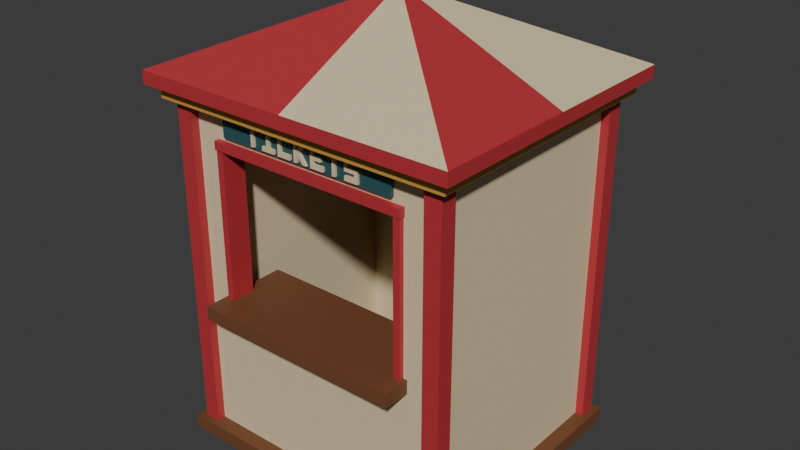# Source: source.blend  (saved by Blender 4.3.34; exported with 4.5.12 LTS)
import bpy
from mathutils import Matrix  # noqa: F401  (used for matrix-valued properties, if any)

bpy.ops.wm.read_factory_settings(use_empty=True)
scene = bpy.context.scene
scene.name = 'Scene'

# ---- collections
col_collection = bpy.data.collections.new('Collection'); scene.collection.children.link(col_collection)

# ---- materials (node trees are filled in below, after node groups)
mat_wall_warmivory = bpy.data.materials.new('Wall_WarmIvory')
mat_wall_warmivory.diffuse_color = (0.73, 0.6, 0.38, 1.0)
mat_trim_carnivalcrimson = bpy.data.materials.new('Trim_CarnivalCrimson')
mat_trim_carnivalcrimson.diffuse_color = (0.48, 0.035, 0.045, 1.0)
mat_timber_darkwalnut = bpy.data.materials.new('Timber_DarkWalnut')
mat_timber_darkwalnut.diffuse_color = (0.17, 0.065, 0.026, 1.0)
mat_accent_warmgold = bpy.data.materials.new('Accent_WarmGold')
mat_accent_warmgold.diffuse_color = (0.71, 0.37, 0.065, 1.0)
mat_sign_deepteal = bpy.data.materials.new('Sign_DeepTeal')
mat_sign_deepteal.diffuse_color = (0.025, 0.095, 0.105, 1.0)

# ---- material node trees
mat_wall_warmivory.use_nodes = True; mat_wall_warmivory.node_tree.nodes.clear()
_N = mat_wall_warmivory.node_tree.nodes; _L = mat_wall_warmivory.node_tree.links
n0 = _N.new('ShaderNodeBsdfPrincipled'); n0.name = 'Principled BSDF'; n0.location = (10, 300)
n0.inputs[0].default_value = (0.73, 0.6, 0.38, 1.0)
n0.inputs[2].default_value = 0.73
n1 = _N.new('ShaderNodeOutputMaterial'); n1.name = 'Material Output'; n1.location = (300, 300)
_L.new(n0.outputs[0], n1.inputs[0])
n1.is_active_output = True
mat_trim_carnivalcrimson.use_nodes = True; mat_trim_carnivalcrimson.node_tree.nodes.clear()
_N = mat_trim_carnivalcrimson.node_tree.nodes; _L = mat_trim_carnivalcrimson.node_tree.links
n0 = _N.new('ShaderNodeBsdfPrincipled'); n0.name = 'Principled BSDF'; n0.location = (10, 300)
n0.inputs[0].default_value = (0.48, 0.035, 0.045, 1.0)
n0.inputs[2].default_value = 0.55
n1 = _N.new('ShaderNodeOutputMaterial'); n1.name = 'Material Output'; n1.location = (300, 300)
_L.new(n0.outputs[0], n1.inputs[0])
n1.is_active_output = True
mat_timber_darkwalnut.use_nodes = True; mat_timber_darkwalnut.node_tree.nodes.clear()
_N = mat_timber_darkwalnut.node_tree.nodes; _L = mat_timber_darkwalnut.node_tree.links
n0 = _N.new('ShaderNodeBsdfPrincipled'); n0.name = 'Principled BSDF'; n0.location = (10, 300)
n0.inputs[0].default_value = (0.17, 0.065, 0.026, 1.0)
n0.inputs[2].default_value = 0.62
n1 = _N.new('ShaderNodeOutputMaterial'); n1.name = 'Material Output'; n1.location = (300, 300)
_L.new(n0.outputs[0], n1.inputs[0])
n1.is_active_output = True
mat_accent_warmgold.use_nodes = True; mat_accent_warmgold.node_tree.nodes.clear()
_N = mat_accent_warmgold.node_tree.nodes; _L = mat_accent_warmgold.node_tree.links
n0 = _N.new('ShaderNodeBsdfPrincipled'); n0.name = 'Principled BSDF'; n0.location = (10, 300)
n0.inputs[0].default_value = (0.71, 0.37, 0.065, 1.0)
n0.inputs[1].default_value = 0.15
n0.inputs[2].default_value = 0.49
n1 = _N.new('ShaderNodeOutputMaterial'); n1.name = 'Material Output'; n1.location = (300, 300)
_L.new(n0.outputs[0], n1.inputs[0])
n1.is_active_output = True
mat_sign_deepteal.use_nodes = True; mat_sign_deepteal.node_tree.nodes.clear()
_N = mat_sign_deepteal.node_tree.nodes; _L = mat_sign_deepteal.node_tree.links
n0 = _N.new('ShaderNodeBsdfPrincipled'); n0.name = 'Principled BSDF'; n0.location = (10, 300)
n0.inputs[0].default_value = (0.025, 0.095, 0.105, 1.0)
n0.inputs[2].default_value = 0.59
n1 = _N.new('ShaderNodeOutputMaterial'); n1.name = 'Material Output'; n1.location = (300, 300)
_L.new(n0.outputs[0], n1.inputs[0])
n1.is_active_output = True

# ---- world
world_world = bpy.data.worlds.new('World'); scene.world = world_world
world_world.use_nodes = True; world_world.node_tree.nodes.clear()
_N = world_world.node_tree.nodes; _L = world_world.node_tree.links
n0 = _N.new('ShaderNodeOutputWorld'); n0.name = 'World Output'; n0.location = (300, 300)
n1 = _N.new('ShaderNodeBackground'); n1.name = 'Background'; n1.location = (10, 300)
n1.inputs[0].default_value = (0.05088, 0.05088, 0.05088, 1.0)
_L.new(n1.outputs[0], n0.inputs[0])
n0.is_active_output = True
world_world.color = (0.05088, 0.05088, 0.05088)
world_world.sun_shadow_jitter_overblur = 0.0

# ---- meshes
me_base_groundplinth = bpy.data.meshes.new('Base_GroundPlinth')
me_base_groundplinth.from_pydata([(-1.0, -0.88, 0.0), (1.0, -0.88, 0.0), (-1.0, 0.88, 0.0), (1.0, 0.88, 0.0), (-1.0, -0.88, 0.1), (1.0, -0.88, 0.1), (-1.0, 0.88, 0.1), (1.0, 0.88, 0.1)], [], [(0, 2, 3, 1), (4, 5, 7, 6), (0, 1, 5, 4), (2, 6, 7, 3), (0, 4, 6, 2), (1, 3, 7, 5)])
me_base_groundplinth.polygons.foreach_set('material_index', [2, 2, 2, 2, 2, 2])
me_base_groundplinth.materials.append(mat_wall_warmivory)
me_base_groundplinth.materials.append(mat_trim_carnivalcrimson)
me_base_groundplinth.materials.append(mat_timber_darkwalnut)
me_base_groundplinth.materials.append(mat_accent_warmgold)
me_base_groundplinth.materials.append(mat_sign_deepteal)
me_base_groundplinth.update()
me_body_thickopenwallshell = bpy.data.meshes.new('Body_ThickOpenWallShell')
me_body_thickopenwallshell.from_pydata([(-0.9, -0.78, 0.075), (-0.9, -0.78, 1.02), (-0.9, -0.66, 1.02), (-0.9, -0.66, 0.075), (-0.78, -0.78, 0.075), (-0.78, -0.78, 1.02), (-0.78, -0.66, 0.075), (-0.9, -0.78, 2.08), (-0.9, -0.66, 2.08), (-0.78, -0.78, 2.08), (-0.9, -0.78, 2.13), (-0.9, -0.66, 2.13), (-0.78, -0.78, 2.13), (-0.9, -0.78, 2.34), (-0.9, -0.66, 2.34), (-0.78, -0.78, 2.34), (-0.78, -0.66, 2.34), (-0.9, 0.66, 1.02), (-0.9, 0.66, 0.075), (-0.78, 0.66, 0.075), (-0.78, 0.66, 1.02), (-0.78, -0.66, 1.02), (-0.9, 0.66, 2.08), (-0.78, 0.66, 2.08), (-0.78, -0.66, 2.08), (-0.9, 0.66, 2.13), (-0.78, 0.66, 2.13), (-0.78, -0.66, 2.13), (-0.9, 0.66, 2.34), (-0.78, 0.66, 2.34), (-0.9, 0.78, 1.02), (-0.9, 0.78, 0.075), (-0.78, 0.78, 1.02), (-0.78, 0.78, 0.075), (-0.9, 0.78, 2.08), (-0.78, 0.78, 2.08), (-0.9, 0.78, 2.13), (-0.78, 0.78, 2.13), (-0.9, 0.78, 2.34), (-0.78, 0.78, 2.34), (-0.64, -0.78, 0.075), (-0.64, -0.78, 1.02), (-0.64, -0.66, 1.02), (-0.64, -0.66, 0.075), (-0.64, -0.66, 2.08), (-0.64, -0.78, 2.08), (-0.64, -0.78, 2.13), (-0.64, -0.66, 2.13), (-0.64, -0.78, 2.34), (-0.64, -0.66, 2.34), (-0.64, 0.66, 0.075), (-0.64, 0.66, 1.02), (-0.64, 0.78, 1.02), (-0.64, 0.78, 0.075), (-0.64, 0.66, 2.08), (-0.64, 0.78, 2.08), (-0.64, 0.66, 2.13), (-0.64, 0.78, 2.13), (-0.64, 0.66, 2.34), (-0.64, 0.78, 2.34), (-0.43, -0.78, 0.075), (-0.43, -0.78, 1.02), (-0.43, -0.66, 1.02), (-0.43, -0.66, 0.075), (-0.43, -0.78, 2.08), (-0.43, -0.78, 2.13), (-0.43, -0.66, 2.13), (-0.43, -0.66, 2.08), (-0.43, -0.78, 2.34), (-0.43, -0.66, 2.34), (-0.43, 0.66, 0.075), (-0.43, 0.78, 0.075), (-0.43, 0.78, 1.02), (-0.43, 0.66, 1.02), (-0.43, 0.78, 2.08), (-0.43, 0.66, 2.08), (-0.43, 0.78, 2.13), (-0.43, 0.66, 2.13), (-0.43, 0.66, 2.34), (-0.43, 0.78, 2.34), (0.43, -0.78, 0.075), (0.43, -0.78, 1.02), (0.43, -0.66, 1.02), (0.43, -0.66, 0.075), (0.43, -0.78, 2.08), (0.43, -0.78, 2.13), (0.43, -0.66, 2.13), (0.43, -0.66, 2.08), (0.43, -0.78, 2.34), (0.43, -0.66, 2.34), (0.43, 0.66, 2.13), (0.43, 0.66, 2.34), (0.43, 0.78, 2.34), (0.43, 0.78, 2.13), (0.64, -0.78, 0.075), (0.64, -0.78, 1.02), (0.64, -0.66, 1.02), (0.64, -0.66, 0.075), (0.64, -0.78, 2.08), (0.64, -0.78, 2.13), (0.64, -0.66, 2.13), (0.64, -0.66, 2.08), (0.64, -0.78, 2.34), (0.64, -0.66, 2.34), (0.43, 0.66, 0.075), (0.43, 0.66, 1.02), (0.43, 0.78, 1.02), (0.43, 0.78, 0.075), (0.64, 0.66, 0.075), (0.64, 0.66, 1.02), (0.64, 0.78, 1.02), (0.64, 0.78, 0.075), (0.43, 0.66, 2.08), (0.43, 0.78, 2.08), (0.64, 0.66, 2.08), (0.64, 0.78, 2.08), (0.64, 0.66, 2.13), (0.64, 0.78, 2.13), (0.64, 0.66, 2.34), (0.64, 0.78, 2.34), (0.78, -0.78, 0.075), (0.78, -0.78, 1.02), (0.78, -0.66, 1.02), (0.78, -0.66, 0.075), (0.78, -0.78, 2.08), (0.78, -0.66, 2.08), (0.78, -0.78, 2.13), (0.78, -0.66, 2.13), (0.78, -0.78, 2.34), (0.78, -0.66, 2.34), (0.78, 0.66, 0.075), (0.78, 0.66, 1.02), (0.78, 0.78, 1.02), (0.78, 0.78, 0.075), (0.78, 0.66, 2.08), (0.78, 0.78, 2.08), (0.78, 0.66, 2.13), (0.78, 0.78, 2.13), (0.78, 0.66, 2.34), (0.78, 0.78, 2.34), (0.9, -0.78, 0.075), (0.9, -0.66, 0.075), (0.9, -0.66, 1.02), (0.9, -0.78, 1.02), (0.9, -0.66, 2.08), (0.9, -0.78, 2.08), (0.9, -0.66, 2.13), (0.9, -0.78, 2.13), (0.9, -0.66, 2.34), (0.9, -0.78, 2.34), (0.9, 0.66, 0.075), (0.9, 0.66, 1.02), (0.9, 0.66, 2.08), (0.9, 0.66, 2.13), (0.9, 0.66, 2.34), (0.9, 0.78, 0.075), (0.9, 0.78, 1.02), (0.9, 0.78, 2.08), (0.9, 0.78, 2.13), (0.9, 0.78, 2.34)], [], [(0, 1, 2, 3), (0, 4, 5, 1), (0, 3, 6, 4), (1, 7, 8, 2), (1, 5, 9, 7), (7, 10, 11, 8), (7, 9, 12, 10), (10, 13, 14, 11), (10, 12, 15, 13), (13, 15, 16, 14), (3, 2, 17, 18), (6, 19, 20, 21), (3, 18, 19, 6), (2, 8, 22, 17), (21, 20, 23, 24), (8, 11, 25, 22), (24, 23, 26, 27), (11, 14, 28, 25), (27, 26, 29, 16), (14, 16, 29, 28), (18, 17, 30, 31), (31, 30, 32, 33), (18, 31, 33, 19), (17, 22, 34, 30), (30, 34, 35, 32), (22, 25, 36, 34), (34, 36, 37, 35), (25, 28, 38, 36), (36, 38, 39, 37), (28, 29, 39, 38), (4, 40, 41, 5), (6, 21, 42, 43), (4, 6, 43, 40), (41, 42, 44, 45), (5, 41, 45, 9), (21, 24, 44, 42), (9, 45, 46, 12), (24, 27, 47, 44), (12, 46, 48, 15), (27, 16, 49, 47), (15, 48, 49, 16), (19, 50, 51, 20), (33, 32, 52, 53), (19, 33, 53, 50), (20, 51, 54, 23), (32, 35, 55, 52), (23, 54, 56, 26), (35, 37, 57, 55), (26, 56, 58, 29), (37, 39, 59, 57), (29, 58, 59, 39), (40, 60, 61, 41), (43, 42, 62, 63), (40, 43, 63, 60), (41, 61, 62, 42), (45, 64, 65, 46), (44, 47, 66, 67), (45, 44, 67, 64), (46, 65, 68, 48), (47, 49, 69, 66), (48, 68, 69, 49), (70, 71, 72, 73), (50, 70, 73, 51), (53, 52, 72, 71), (50, 53, 71, 70), (73, 72, 74, 75), (51, 73, 75, 54), (52, 55, 74, 72), (75, 74, 76, 77), (54, 75, 77, 56), (55, 57, 76, 74), (56, 77, 78, 58), (57, 59, 79, 76), (58, 78, 79, 59), (60, 80, 81, 61), (63, 62, 82, 83), (60, 63, 83, 80), (61, 81, 82, 62), (64, 84, 85, 65), (67, 66, 86, 87), (64, 67, 87, 84), (65, 85, 88, 68), (66, 69, 89, 86), (68, 88, 89, 69), (77, 90, 91, 78), (76, 79, 92, 93), (77, 76, 93, 90), (78, 91, 92, 79), (80, 94, 95, 81), (83, 82, 96, 97), (80, 83, 97, 94), (81, 95, 96, 82), (84, 98, 99, 85), (87, 86, 100, 101), (84, 87, 101, 98), (85, 99, 102, 88), (86, 89, 103, 100), (88, 102, 103, 89), (104, 105, 106, 107), (104, 108, 109, 105), (107, 106, 110, 111), (104, 107, 111, 108), (105, 112, 113, 106), (105, 109, 114, 112), (106, 113, 115, 110), (112, 90, 93, 113), (112, 114, 116, 90), (113, 93, 117, 115), (90, 116, 118, 91), (93, 92, 119, 117), (91, 118, 119, 92), (94, 120, 121, 95), (97, 96, 122, 123), (94, 97, 123, 120), (95, 98, 101, 96), (95, 121, 124, 98), (96, 101, 125, 122), (98, 124, 126, 99), (101, 100, 127, 125), (99, 126, 128, 102), (100, 103, 129, 127), (102, 128, 129, 103), (108, 130, 131, 109), (111, 110, 132, 133), (108, 111, 133, 130), (109, 131, 134, 114), (110, 115, 135, 132), (114, 134, 136, 116), (115, 117, 137, 135), (116, 136, 138, 118), (117, 119, 139, 137), (118, 138, 139, 119), (140, 141, 142, 143), (120, 140, 143, 121), (120, 123, 141, 140), (143, 142, 144, 145), (121, 143, 145, 124), (145, 144, 146, 147), (124, 145, 147, 126), (147, 146, 148, 149), (126, 147, 149, 128), (128, 149, 148, 129), (123, 122, 131, 130), (141, 150, 151, 142), (123, 130, 150, 141), (122, 125, 134, 131), (142, 151, 152, 144), (125, 127, 136, 134), (144, 152, 153, 146), (127, 129, 138, 136), (146, 153, 154, 148), (129, 148, 154, 138), (150, 155, 156, 151), (133, 132, 156, 155), (130, 133, 155, 150), (151, 156, 157, 152), (132, 135, 157, 156), (152, 157, 158, 153), (135, 137, 158, 157), (153, 158, 159, 154), (137, 139, 159, 158), (138, 154, 159, 139)])
me_body_thickopenwallshell.materials.append(mat_wall_warmivory)
me_body_thickopenwallshell.materials.append(mat_trim_carnivalcrimson)
me_body_thickopenwallshell.materials.append(mat_timber_darkwalnut)
me_body_thickopenwallshell.materials.append(mat_accent_warmgold)
me_body_thickopenwallshell.materials.append(mat_sign_deepteal)
me_body_thickopenwallshell.update()
me_post_leftfront = bpy.data.meshes.new('Post_LeftFront')
me_post_leftfront.from_pydata([(-0.955, -0.835, 0.082), (-0.845, -0.835, 0.082), (-0.955, -0.725, 0.082), (-0.845, -0.725, 0.082), (-0.955, -0.835, 2.37), (-0.845, -0.835, 2.37), (-0.955, -0.725, 2.37), (-0.845, -0.725, 2.37)], [], [(0, 2, 3, 1), (4, 5, 7, 6), (0, 1, 5, 4), (2, 6, 7, 3), (0, 4, 6, 2), (1, 3, 7, 5)])
me_post_leftfront.polygons.foreach_set('material_index', [1, 1, 1, 1, 1, 1])
me_post_leftfront.materials.append(mat_wall_warmivory)
me_post_leftfront.materials.append(mat_trim_carnivalcrimson)
me_post_leftfront.materials.append(mat_timber_darkwalnut)
me_post_leftfront.materials.append(mat_accent_warmgold)
me_post_leftfront.materials.append(mat_sign_deepteal)
me_post_leftfront.update()
me_post_leftback = bpy.data.meshes.new('Post_LeftBack')
me_post_leftback.from_pydata([(-0.955, 0.725, 0.082), (-0.845, 0.725, 0.082), (-0.955, 0.835, 0.082), (-0.845, 0.835, 0.082), (-0.955, 0.725, 2.37), (-0.845, 0.725, 2.37), (-0.955, 0.835, 2.37), (-0.845, 0.835, 2.37)], [], [(0, 2, 3, 1), (4, 5, 7, 6), (0, 1, 5, 4), (2, 6, 7, 3), (0, 4, 6, 2), (1, 3, 7, 5)])
me_post_leftback.polygons.foreach_set('material_index', [1, 1, 1, 1, 1, 1])
me_post_leftback.materials.append(mat_wall_warmivory)
me_post_leftback.materials.append(mat_trim_carnivalcrimson)
me_post_leftback.materials.append(mat_timber_darkwalnut)
me_post_leftback.materials.append(mat_accent_warmgold)
me_post_leftback.materials.append(mat_sign_deepteal)
me_post_leftback.update()
me_post_rightfront = bpy.data.meshes.new('Post_RightFront')
me_post_rightfront.from_pydata([(0.845, -0.835, 0.082), (0.955, -0.835, 0.082), (0.845, -0.725, 0.082), (0.955, -0.725, 0.082), (0.845, -0.835, 2.37), (0.955, -0.835, 2.37), (0.845, -0.725, 2.37), (0.955, -0.725, 2.37)], [], [(0, 2, 3, 1), (4, 5, 7, 6), (0, 1, 5, 4), (2, 6, 7, 3), (0, 4, 6, 2), (1, 3, 7, 5)])
me_post_rightfront.polygons.foreach_set('material_index', [1, 1, 1, 1, 1, 1])
me_post_rightfront.materials.append(mat_wall_warmivory)
me_post_rightfront.materials.append(mat_trim_carnivalcrimson)
me_post_rightfront.materials.append(mat_timber_darkwalnut)
me_post_rightfront.materials.append(mat_accent_warmgold)
me_post_rightfront.materials.append(mat_sign_deepteal)
me_post_rightfront.update()
me_post_rightback = bpy.data.meshes.new('Post_RightBack')
me_post_rightback.from_pydata([(0.845, 0.725, 0.082), (0.955, 0.725, 0.082), (0.845, 0.835, 0.082), (0.955, 0.835, 0.082), (0.845, 0.725, 2.37), (0.955, 0.725, 2.37), (0.845, 0.835, 2.37), (0.955, 0.835, 2.37)], [], [(0, 2, 3, 1), (4, 5, 7, 6), (0, 1, 5, 4), (2, 6, 7, 3), (0, 4, 6, 2), (1, 3, 7, 5)])
me_post_rightback.polygons.foreach_set('material_index', [1, 1, 1, 1, 1, 1])
me_post_rightback.materials.append(mat_wall_warmivory)
me_post_rightback.materials.append(mat_trim_carnivalcrimson)
me_post_rightback.materials.append(mat_timber_darkwalnut)
me_post_rightback.materials.append(mat_accent_warmgold)
me_post_rightback.materials.append(mat_sign_deepteal)
me_post_rightback.update()
me_counter_insideandhandover = bpy.data.meshes.new('Counter_InsideAndHandover')
me_counter_insideandhandover.from_pydata([(-0.7, -0.96, 0.99), (0.7, -0.96, 0.99), (-0.7, -0.37, 0.99), (0.7, -0.37, 0.99), (-0.7, -0.96, 1.08), (0.7, -0.96, 1.08), (-0.7, -0.37, 1.08), (0.7, -0.37, 1.08)], [], [(0, 2, 3, 1), (4, 5, 7, 6), (0, 1, 5, 4), (2, 6, 7, 3), (0, 4, 6, 2), (1, 3, 7, 5)])
me_counter_insideandhandover.polygons.foreach_set('material_index', [2, 2, 2, 2, 2, 2])
me_counter_insideandhandover.materials.append(mat_wall_warmivory)
me_counter_insideandhandover.materials.append(mat_trim_carnivalcrimson)
me_counter_insideandhandover.materials.append(mat_timber_darkwalnut)
me_counter_insideandhandover.materials.append(mat_accent_warmgold)
me_counter_insideandhandover.materials.append(mat_sign_deepteal)
me_counter_insideandhandover.update()
me_counterbracket_left = bpy.data.meshes.new('CounterBracket_Left')
me_counterbracket_left.from_pydata([(-0.525, -0.705, 0.8), (-0.525, -0.705, 1.015), (-0.525, -0.395, 1.015), (-0.455, -0.705, 0.8), (-0.455, -0.705, 1.015), (-0.455, -0.395, 1.015)], [], [(2, 0, 1), (3, 5, 4), (0, 3, 4, 1), (1, 4, 5, 2), (2, 5, 3, 0)])
me_counterbracket_left.polygons.foreach_set('material_index', [3, 3, 3, 3, 3])
me_counterbracket_left.materials.append(mat_wall_warmivory)
me_counterbracket_left.materials.append(mat_trim_carnivalcrimson)
me_counterbracket_left.materials.append(mat_timber_darkwalnut)
me_counterbracket_left.materials.append(mat_accent_warmgold)
me_counterbracket_left.materials.append(mat_sign_deepteal)
me_counterbracket_left.update()
me_counterbracket_right = bpy.data.meshes.new('CounterBracket_Right')
me_counterbracket_right.from_pydata([(0.455, -0.705, 0.8), (0.455, -0.705, 1.015), (0.455, -0.395, 1.015), (0.525, -0.705, 0.8), (0.525, -0.705, 1.015), (0.525, -0.395, 1.015)], [], [(2, 0, 1), (3, 5, 4), (0, 3, 4, 1), (1, 4, 5, 2), (2, 5, 3, 0)])
me_counterbracket_right.polygons.foreach_set('material_index', [3, 3, 3, 3, 3])
me_counterbracket_right.materials.append(mat_wall_warmivory)
me_counterbracket_right.materials.append(mat_trim_carnivalcrimson)
me_counterbracket_right.materials.append(mat_timber_darkwalnut)
me_counterbracket_right.materials.append(mat_accent_warmgold)
me_counterbracket_right.materials.append(mat_sign_deepteal)
me_counterbracket_right.update()
me_windowframe_left = bpy.data.meshes.new('WindowFrame_Left')
me_windowframe_left.from_pydata([(-0.674, -0.811, 1.045), (-0.628, -0.811, 1.045), (-0.674, -0.65, 1.045), (-0.628, -0.65, 1.045), (-0.674, -0.811, 2.105), (-0.628, -0.811, 2.105), (-0.674, -0.65, 2.105), (-0.628, -0.65, 2.105)], [], [(0, 2, 3, 1), (4, 5, 7, 6), (0, 1, 5, 4), (2, 6, 7, 3), (0, 4, 6, 2), (1, 3, 7, 5)])
me_windowframe_left.polygons.foreach_set('material_index', [1, 1, 1, 1, 1, 1])
me_windowframe_left.materials.append(mat_wall_warmivory)
me_windowframe_left.materials.append(mat_trim_carnivalcrimson)
me_windowframe_left.materials.append(mat_timber_darkwalnut)
me_windowframe_left.materials.append(mat_accent_warmgold)
me_windowframe_left.materials.append(mat_sign_deepteal)
me_windowframe_left.update()
me_windowframe_right = bpy.data.meshes.new('WindowFrame_Right')
me_windowframe_right.from_pydata([(0.628, -0.811, 1.045), (0.674, -0.811, 1.045), (0.628, -0.65, 1.045), (0.674, -0.65, 1.045), (0.628, -0.811, 2.105), (0.674, -0.811, 2.105), (0.628, -0.65, 2.105), (0.674, -0.65, 2.105)], [], [(0, 2, 3, 1), (4, 5, 7, 6), (0, 1, 5, 4), (2, 6, 7, 3), (0, 4, 6, 2), (1, 3, 7, 5)])
me_windowframe_right.polygons.foreach_set('material_index', [1, 1, 1, 1, 1, 1])
me_windowframe_right.materials.append(mat_wall_warmivory)
me_windowframe_right.materials.append(mat_trim_carnivalcrimson)
me_windowframe_right.materials.append(mat_timber_darkwalnut)
me_windowframe_right.materials.append(mat_accent_warmgold)
me_windowframe_right.materials.append(mat_sign_deepteal)
me_windowframe_right.update()
me_windowframe_header = bpy.data.meshes.new('WindowFrame_Header')
me_windowframe_header.from_pydata([(-0.681, -0.818, 2.056), (0.681, -0.818, 2.056), (-0.681, -0.645, 2.056), (0.681, -0.645, 2.056), (-0.681, -0.818, 2.112), (0.681, -0.818, 2.112), (-0.681, -0.645, 2.112), (0.681, -0.645, 2.112)], [], [(0, 2, 3, 1), (4, 5, 7, 6), (0, 1, 5, 4), (2, 6, 7, 3), (0, 4, 6, 2), (1, 3, 7, 5)])
me_windowframe_header.polygons.foreach_set('material_index', [1, 1, 1, 1, 1, 1])
me_windowframe_header.materials.append(mat_wall_warmivory)
me_windowframe_header.materials.append(mat_trim_carnivalcrimson)
me_windowframe_header.materials.append(mat_timber_darkwalnut)
me_windowframe_header.materials.append(mat_accent_warmgold)
me_windowframe_header.materials.append(mat_sign_deepteal)
me_windowframe_header.update()
me_roof_thickceilingcornice = bpy.data.meshes.new('Roof_ThickCeilingCornice')
me_roof_thickceilingcornice.from_pydata([(-1.015, -0.895, 2.31), (1.015, -0.895, 2.31), (-1.015, 0.895, 2.31), (1.015, 0.895, 2.31), (-1.015, -0.895, 2.43), (1.015, -0.895, 2.43), (-1.015, 0.895, 2.43), (1.015, 0.895, 2.43)], [], [(0, 2, 3, 1), (4, 5, 7, 6), (0, 1, 5, 4), (2, 6, 7, 3), (0, 4, 6, 2), (1, 3, 7, 5)])
me_roof_thickceilingcornice.polygons.foreach_set('material_index', [3, 3, 3, 3, 3, 3])
me_roof_thickceilingcornice.materials.append(mat_wall_warmivory)
me_roof_thickceilingcornice.materials.append(mat_trim_carnivalcrimson)
me_roof_thickceilingcornice.materials.append(mat_timber_darkwalnut)
me_roof_thickceilingcornice.materials.append(mat_accent_warmgold)
me_roof_thickceilingcornice.materials.append(mat_sign_deepteal)
me_roof_thickceilingcornice.update()
me_roof_stripedhipsolid = bpy.data.meshes.new('Roof_StripedHipSolid')
me_roof_stripedhipsolid.from_pydata([(-1.08, -0.96, 2.395), (0.0, -0.96, 2.395), (1.08, -0.96, 2.395), (1.08, 0.0, 2.395), (1.08, 0.96, 2.395), (0.0, 0.96, 2.395), (-1.08, 0.96, 2.395), (-1.08, 0.0, 2.395), (-1.08, -0.96, 2.48), (0.0, -0.96, 2.48), (1.08, -0.96, 2.48), (1.08, 0.0, 2.48), (1.08, 0.96, 2.48), (0.0, 0.96, 2.48), (-1.08, 0.96, 2.48), (-1.08, 0.0, 2.48), (0.0, 0.0, 2.96)], [], [(7, 6, 5, 4, 3, 2, 1, 0), (0, 1, 9, 8), (1, 2, 10, 9), (2, 3, 11, 10), (3, 4, 12, 11), (4, 5, 13, 12), (5, 6, 14, 13), (6, 7, 15, 14), (7, 0, 8, 15), (8, 9, 16), (9, 10, 16), (10, 11, 16), (11, 12, 16), (12, 13, 16), (13, 14, 16), (14, 15, 16), (15, 8, 16)])
me_roof_stripedhipsolid.polygons.foreach_set('material_index', [1, 1, 1, 1, 1, 1, 1, 1, 1, 1, 0, 1, 0, 1, 0, 1, 0])
me_roof_stripedhipsolid.materials.append(mat_wall_warmivory)
me_roof_stripedhipsolid.materials.append(mat_trim_carnivalcrimson)
me_roof_stripedhipsolid.materials.append(mat_timber_darkwalnut)
me_roof_stripedhipsolid.materials.append(mat_accent_warmgold)
me_roof_stripedhipsolid.materials.append(mat_sign_deepteal)
me_roof_stripedhipsolid.update()
me_sign_seatedboard = bpy.data.meshes.new('Sign_SeatedBoard')
me_sign_seatedboard.from_pydata([(-0.61, -0.807, 2.145), (0.61, -0.807, 2.145), (-0.61, -0.771, 2.145), (0.61, -0.771, 2.145), (-0.61, -0.807, 2.307), (0.61, -0.807, 2.307), (-0.61, -0.771, 2.307), (0.61, -0.771, 2.307)], [], [(0, 2, 3, 1), (4, 5, 7, 6), (0, 1, 5, 4), (2, 6, 7, 3), (0, 4, 6, 2), (1, 3, 7, 5)])
me_sign_seatedboard.polygons.foreach_set('material_index', [4, 4, 4, 4, 4, 4])
me_sign_seatedboard.materials.append(mat_wall_warmivory)
me_sign_seatedboard.materials.append(mat_trim_carnivalcrimson)
me_sign_seatedboard.materials.append(mat_timber_darkwalnut)
me_sign_seatedboard.materials.append(mat_accent_warmgold)
me_sign_seatedboard.materials.append(mat_sign_deepteal)
me_sign_seatedboard.update()
me_signletter_0_t = bpy.data.meshes.new('SignLetter_0_T')
me_signletter_0_t.from_pydata([(-0.405, -0.823, 2.289), (-0.315, -0.823, 2.289), (-0.315, -0.823, 2.261), (-0.3492, -0.823, 2.261), (-0.3492, -0.823, 2.161), (-0.3708, -0.823, 2.161), (-0.3708, -0.823, 2.261), (-0.405, -0.823, 2.261), (-0.405, -0.802, 2.289), (-0.315, -0.802, 2.289), (-0.315, -0.802, 2.261), (-0.3492, -0.802, 2.261), (-0.3492, -0.802, 2.161), (-0.3708, -0.802, 2.161), (-0.3708, -0.802, 2.261), (-0.405, -0.802, 2.261)], [], [(7, 6, 5, 4, 3, 2, 1, 0), (8, 9, 10, 11, 12, 13, 14, 15), (0, 1, 9, 8), (1, 2, 10, 9), (2, 3, 11, 10), (3, 4, 12, 11), (4, 5, 13, 12), (5, 6, 14, 13), (6, 7, 15, 14), (7, 0, 8, 15)])
me_signletter_0_t.materials.append(mat_wall_warmivory)
me_signletter_0_t.materials.append(mat_trim_carnivalcrimson)
me_signletter_0_t.materials.append(mat_timber_darkwalnut)
me_signletter_0_t.materials.append(mat_accent_warmgold)
me_signletter_0_t.materials.append(mat_sign_deepteal)
me_signletter_0_t.update()
me_signletter_1_i = bpy.data.meshes.new('SignLetter_1_I')
me_signletter_1_i.from_pydata([(-0.285, -0.823, 2.289), (-0.195, -0.823, 2.289), (-0.195, -0.823, 2.263), (-0.2292, -0.823, 2.263), (-0.2292, -0.823, 2.187), (-0.195, -0.823, 2.187), (-0.195, -0.823, 2.161), (-0.285, -0.823, 2.161), (-0.285, -0.823, 2.187), (-0.2508, -0.823, 2.187), (-0.2508, -0.823, 2.263), (-0.285, -0.823, 2.263), (-0.285, -0.802, 2.289), (-0.195, -0.802, 2.289), (-0.195, -0.802, 2.263), (-0.2292, -0.802, 2.263), (-0.2292, -0.802, 2.187), (-0.195, -0.802, 2.187), (-0.195, -0.802, 2.161), (-0.285, -0.802, 2.161), (-0.285, -0.802, 2.187), (-0.2508, -0.802, 2.187), (-0.2508, -0.802, 2.263), (-0.285, -0.802, 2.263)], [], [(11, 10, 9, 8, 7, 6, 5, 4, 3, 2, 1, 0), (12, 13, 14, 15, 16, 17, 18, 19, 20, 21, 22, 23), (0, 1, 13, 12), (1, 2, 14, 13), (2, 3, 15, 14), (3, 4, 16, 15), (4, 5, 17, 16), (5, 6, 18, 17), (6, 7, 19, 18), (7, 8, 20, 19), (8, 9, 21, 20), (9, 10, 22, 21), (10, 11, 23, 22), (11, 0, 12, 23)])
me_signletter_1_i.materials.append(mat_wall_warmivory)
me_signletter_1_i.materials.append(mat_trim_carnivalcrimson)
me_signletter_1_i.materials.append(mat_timber_darkwalnut)
me_signletter_1_i.materials.append(mat_accent_warmgold)
me_signletter_1_i.materials.append(mat_sign_deepteal)
me_signletter_1_i.update()
me_signletter_2_c = bpy.data.meshes.new('SignLetter_2_C')
me_signletter_2_c.from_pydata([(-0.165, -0.823, 2.161), (-0.075, -0.823, 2.161), (-0.075, -0.823, 2.189), (-0.1434, -0.823, 2.189), (-0.1434, -0.823, 2.261), (-0.075, -0.823, 2.261), (-0.075, -0.823, 2.289), (-0.165, -0.823, 2.289), (-0.165, -0.802, 2.161), (-0.075, -0.802, 2.161), (-0.075, -0.802, 2.189), (-0.1434, -0.802, 2.189), (-0.1434, -0.802, 2.261), (-0.075, -0.802, 2.261), (-0.075, -0.802, 2.289), (-0.165, -0.802, 2.289)], [], [(7, 0, 1, 2, 3, 4, 5, 6), (8, 15, 14, 13, 12, 11, 10, 9), (0, 8, 9, 1), (1, 9, 10, 2), (2, 10, 11, 3), (3, 11, 12, 4), (4, 12, 13, 5), (5, 13, 14, 6), (6, 14, 15, 7), (7, 15, 8, 0)])
me_signletter_2_c.materials.append(mat_wall_warmivory)
me_signletter_2_c.materials.append(mat_trim_carnivalcrimson)
me_signletter_2_c.materials.append(mat_timber_darkwalnut)
me_signletter_2_c.materials.append(mat_accent_warmgold)
me_signletter_2_c.materials.append(mat_sign_deepteal)
me_signletter_2_c.update()
me_signletter_3_k = bpy.data.meshes.new('SignLetter_3_K')
me_signletter_3_k.from_pydata([(-0.045, -0.823, 2.161), (-0.0234, -0.823, 2.161), (-0.0234, -0.823, 2.211), (0.0198, -0.823, 2.161), (0.045, -0.823, 2.161), (-0.0018, -0.823, 2.226), (0.045, -0.823, 2.289), (0.0198, -0.823, 2.289), (-0.0234, -0.823, 2.239), (-0.0234, -0.823, 2.289), (-0.045, -0.823, 2.289), (-0.045, -0.802, 2.161), (-0.0234, -0.802, 2.161), (-0.0234, -0.802, 2.211), (0.0198, -0.802, 2.161), (0.045, -0.802, 2.161), (-0.0018, -0.802, 2.226), (0.045, -0.802, 2.289), (0.0198, -0.802, 2.289), (-0.0234, -0.802, 2.239), (-0.0234, -0.802, 2.289), (-0.045, -0.802, 2.289)], [], [(10, 0, 1, 2, 3, 4, 5, 6, 7, 8, 9), (11, 21, 20, 19, 18, 17, 16, 15, 14, 13, 12), (0, 11, 12, 1), (1, 12, 13, 2), (2, 13, 14, 3), (3, 14, 15, 4), (4, 15, 16, 5), (5, 16, 17, 6), (6, 17, 18, 7), (7, 18, 19, 8), (8, 19, 20, 9), (9, 20, 21, 10), (10, 21, 11, 0)])
me_signletter_3_k.materials.append(mat_wall_warmivory)
me_signletter_3_k.materials.append(mat_trim_carnivalcrimson)
me_signletter_3_k.materials.append(mat_timber_darkwalnut)
me_signletter_3_k.materials.append(mat_accent_warmgold)
me_signletter_3_k.materials.append(mat_sign_deepteal)
me_signletter_3_k.update()
me_signletter_4_e = bpy.data.meshes.new('SignLetter_4_E')
me_signletter_4_e.from_pydata([(0.075, -0.823, 2.161), (0.165, -0.823, 2.161), (0.165, -0.823, 2.189), (0.0966, -0.823, 2.189), (0.0966, -0.823, 2.213), (0.1506, -0.823, 2.213), (0.1506, -0.823, 2.239), (0.0966, -0.823, 2.239), (0.0966, -0.823, 2.261), (0.165, -0.823, 2.261), (0.165, -0.823, 2.289), (0.075, -0.823, 2.289), (0.075, -0.802, 2.161), (0.165, -0.802, 2.161), (0.165, -0.802, 2.189), (0.0966, -0.802, 2.189), (0.0966, -0.802, 2.213), (0.1506, -0.802, 2.213), (0.1506, -0.802, 2.239), (0.0966, -0.802, 2.239), (0.0966, -0.802, 2.261), (0.165, -0.802, 2.261), (0.165, -0.802, 2.289), (0.075, -0.802, 2.289)], [], [(11, 0, 1, 2, 3, 4, 5, 6, 7, 8, 9, 10), (12, 23, 22, 21, 20, 19, 18, 17, 16, 15, 14, 13), (0, 12, 13, 1), (1, 13, 14, 2), (2, 14, 15, 3), (3, 15, 16, 4), (4, 16, 17, 5), (5, 17, 18, 6), (6, 18, 19, 7), (7, 19, 20, 8), (8, 20, 21, 9), (9, 21, 22, 10), (10, 22, 23, 11), (11, 23, 12, 0)])
me_signletter_4_e.materials.append(mat_wall_warmivory)
me_signletter_4_e.materials.append(mat_trim_carnivalcrimson)
me_signletter_4_e.materials.append(mat_timber_darkwalnut)
me_signletter_4_e.materials.append(mat_accent_warmgold)
me_signletter_4_e.materials.append(mat_sign_deepteal)
me_signletter_4_e.update()
me_signletter_5_t = bpy.data.meshes.new('SignLetter_5_T')
me_signletter_5_t.from_pydata([(0.195, -0.823, 2.289), (0.285, -0.823, 2.289), (0.285, -0.823, 2.261), (0.2508, -0.823, 2.261), (0.2508, -0.823, 2.161), (0.2292, -0.823, 2.161), (0.2292, -0.823, 2.261), (0.195, -0.823, 2.261), (0.195, -0.802, 2.289), (0.285, -0.802, 2.289), (0.285, -0.802, 2.261), (0.2508, -0.802, 2.261), (0.2508, -0.802, 2.161), (0.2292, -0.802, 2.161), (0.2292, -0.802, 2.261), (0.195, -0.802, 2.261)], [], [(7, 6, 5, 4, 3, 2, 1, 0), (8, 9, 10, 11, 12, 13, 14, 15), (0, 1, 9, 8), (1, 2, 10, 9), (2, 3, 11, 10), (3, 4, 12, 11), (4, 5, 13, 12), (5, 6, 14, 13), (6, 7, 15, 14), (7, 0, 8, 15)])
me_signletter_5_t.materials.append(mat_wall_warmivory)
me_signletter_5_t.materials.append(mat_trim_carnivalcrimson)
me_signletter_5_t.materials.append(mat_timber_darkwalnut)
me_signletter_5_t.materials.append(mat_accent_warmgold)
me_signletter_5_t.materials.append(mat_sign_deepteal)
me_signletter_5_t.update()
me_signletter_6_s = bpy.data.meshes.new('SignLetter_6_S')
me_signletter_6_s.from_pydata([(0.315, -0.823, 2.161), (0.405, -0.823, 2.161), (0.405, -0.823, 2.239), (0.3366, -0.823, 2.239), (0.3366, -0.823, 2.261), (0.405, -0.823, 2.261), (0.405, -0.823, 2.289), (0.315, -0.823, 2.289), (0.315, -0.823, 2.213), (0.3834, -0.823, 2.213), (0.3834, -0.823, 2.189), (0.315, -0.823, 2.189), (0.315, -0.802, 2.161), (0.405, -0.802, 2.161), (0.405, -0.802, 2.239), (0.3366, -0.802, 2.239), (0.3366, -0.802, 2.261), (0.405, -0.802, 2.261), (0.405, -0.802, 2.289), (0.315, -0.802, 2.289), (0.315, -0.802, 2.213), (0.3834, -0.802, 2.213), (0.3834, -0.802, 2.189), (0.315, -0.802, 2.189)], [], [(11, 0, 1, 2, 3, 4, 5, 6, 7, 8, 9, 10), (12, 23, 22, 21, 20, 19, 18, 17, 16, 15, 14, 13), (0, 12, 13, 1), (1, 13, 14, 2), (2, 14, 15, 3), (3, 15, 16, 4), (4, 16, 17, 5), (5, 17, 18, 6), (6, 18, 19, 7), (7, 19, 20, 8), (8, 20, 21, 9), (9, 21, 22, 10), (10, 22, 23, 11), (11, 23, 12, 0)])
me_signletter_6_s.materials.append(mat_wall_warmivory)
me_signletter_6_s.materials.append(mat_trim_carnivalcrimson)
me_signletter_6_s.materials.append(mat_timber_darkwalnut)
me_signletter_6_s.materials.append(mat_accent_warmgold)
me_signletter_6_s.materials.append(mat_sign_deepteal)
me_signletter_6_s.update()

# ---- objects
ob_oneopenserviceticketbooth = bpy.data.objects.new('OneOpenServiceTicketBooth', None)
ob_base_groundplinth = bpy.data.objects.new('Base_GroundPlinth', me_base_groundplinth)
ob_body_thickopenwallshell = bpy.data.objects.new('Body_ThickOpenWallShell', me_body_thickopenwallshell)
ob_post_leftfront = bpy.data.objects.new('Post_LeftFront', me_post_leftfront)
ob_post_leftback = bpy.data.objects.new('Post_LeftBack', me_post_leftback)
ob_post_rightfront = bpy.data.objects.new('Post_RightFront', me_post_rightfront)
ob_post_rightback = bpy.data.objects.new('Post_RightBack', me_post_rightback)
ob_counter_insideandhandover = bpy.data.objects.new('Counter_InsideAndHandover', me_counter_insideandhandover)
ob_counterbracket_left = bpy.data.objects.new('CounterBracket_Left', me_counterbracket_left)
ob_counterbracket_right = bpy.data.objects.new('CounterBracket_Right', me_counterbracket_right)
ob_windowframe_left = bpy.data.objects.new('WindowFrame_Left', me_windowframe_left)
ob_windowframe_right = bpy.data.objects.new('WindowFrame_Right', me_windowframe_right)
ob_windowframe_header = bpy.data.objects.new('WindowFrame_Header', me_windowframe_header)
ob_roof_thickceilingcornice = bpy.data.objects.new('Roof_ThickCeilingCornice', me_roof_thickceilingcornice)
ob_roof_stripedhipsolid = bpy.data.objects.new('Roof_StripedHipSolid', me_roof_stripedhipsolid)
ob_sign_seatedboard = bpy.data.objects.new('Sign_SeatedBoard', me_sign_seatedboard)
ob_signletter_0_t = bpy.data.objects.new('SignLetter_0_T', me_signletter_0_t)
ob_signletter_1_i = bpy.data.objects.new('SignLetter_1_I', me_signletter_1_i)
ob_signletter_2_c = bpy.data.objects.new('SignLetter_2_C', me_signletter_2_c)
ob_signletter_3_k = bpy.data.objects.new('SignLetter_3_K', me_signletter_3_k)
ob_signletter_4_e = bpy.data.objects.new('SignLetter_4_E', me_signletter_4_e)
ob_signletter_5_t = bpy.data.objects.new('SignLetter_5_T', me_signletter_5_t)
ob_signletter_6_s = bpy.data.objects.new('SignLetter_6_S', me_signletter_6_s)

# ---- transforms, parenting, visibility, modifiers, constraints
ob_oneopenserviceticketbooth.location = (0.0, 0.0, 0.0)
ob_base_groundplinth.parent = ob_oneopenserviceticketbooth
ob_base_groundplinth.location = (0.0, 0.0, 0.0)
ob_body_thickopenwallshell.parent = ob_oneopenserviceticketbooth
ob_body_thickopenwallshell.location = (0.0, 0.0, 0.0)
ob_post_leftfront.parent = ob_oneopenserviceticketbooth
ob_post_leftfront.location = (0.0, 0.0, 0.0)
ob_post_leftback.parent = ob_oneopenserviceticketbooth
ob_post_leftback.location = (0.0, 0.0, 0.0)
ob_post_rightfront.parent = ob_oneopenserviceticketbooth
ob_post_rightfront.location = (0.0, 0.0, 0.0)
ob_post_rightback.parent = ob_oneopenserviceticketbooth
ob_post_rightback.location = (0.0, 0.0, 0.0)
ob_counter_insideandhandover.parent = ob_oneopenserviceticketbooth
ob_counter_insideandhandover.location = (0.0, 0.0, 0.0)
ob_counterbracket_left.parent = ob_oneopenserviceticketbooth
ob_counterbracket_left.location = (0.0, 0.0, 0.0)
ob_counterbracket_right.parent = ob_oneopenserviceticketbooth
ob_counterbracket_right.location = (0.0, 0.0, 0.0)
ob_windowframe_left.parent = ob_oneopenserviceticketbooth
ob_windowframe_left.location = (0.0, 0.0, 0.0)
ob_windowframe_right.parent = ob_oneopenserviceticketbooth
ob_windowframe_right.location = (0.0, 0.0, 0.0)
ob_windowframe_header.parent = ob_oneopenserviceticketbooth
ob_windowframe_header.location = (0.0, 0.0, 0.0)
ob_roof_thickceilingcornice.parent = ob_oneopenserviceticketbooth
ob_roof_thickceilingcornice.location = (0.0, 0.0, 0.0)
ob_roof_stripedhipsolid.parent = ob_oneopenserviceticketbooth
ob_roof_stripedhipsolid.location = (0.0, 0.0, 0.0)
ob_sign_seatedboard.parent = ob_oneopenserviceticketbooth
ob_sign_seatedboard.location = (0.0, 0.0, 0.0)
ob_signletter_0_t.parent = ob_oneopenserviceticketbooth
ob_signletter_0_t.location = (0.0, 0.0, 0.0)
ob_signletter_1_i.parent = ob_oneopenserviceticketbooth
ob_signletter_1_i.location = (0.0, 0.0, 0.0)
ob_signletter_2_c.parent = ob_oneopenserviceticketbooth
ob_signletter_2_c.location = (0.0, 0.0, 0.0)
ob_signletter_3_k.parent = ob_oneopenserviceticketbooth
ob_signletter_3_k.location = (0.0, 0.0, 0.0)
ob_signletter_4_e.parent = ob_oneopenserviceticketbooth
ob_signletter_4_e.location = (0.0, 0.0, 0.0)
ob_signletter_5_t.parent = ob_oneopenserviceticketbooth
ob_signletter_5_t.location = (0.0, 0.0, 0.0)
ob_signletter_6_s.parent = ob_oneopenserviceticketbooth
ob_signletter_6_s.location = (0.0, 0.0, 0.0)

# ---- collection membership
scene.collection.objects.link(ob_oneopenserviceticketbooth)
scene.collection.objects.link(ob_base_groundplinth)
scene.collection.objects.link(ob_body_thickopenwallshell)
scene.collection.objects.link(ob_post_leftfront)
scene.collection.objects.link(ob_post_leftback)
scene.collection.objects.link(ob_post_rightfront)
scene.collection.objects.link(ob_post_rightback)
scene.collection.objects.link(ob_counter_insideandhandover)
scene.collection.objects.link(ob_counterbracket_left)
scene.collection.objects.link(ob_counterbracket_right)
scene.collection.objects.link(ob_windowframe_left)
scene.collection.objects.link(ob_windowframe_right)
scene.collection.objects.link(ob_windowframe_header)
scene.collection.objects.link(ob_roof_thickceilingcornice)
scene.collection.objects.link(ob_roof_stripedhipsolid)
scene.collection.objects.link(ob_sign_seatedboard)
scene.collection.objects.link(ob_signletter_0_t)
scene.collection.objects.link(ob_signletter_1_i)
scene.collection.objects.link(ob_signletter_2_c)
scene.collection.objects.link(ob_signletter_3_k)
scene.collection.objects.link(ob_signletter_4_e)
scene.collection.objects.link(ob_signletter_5_t)
scene.collection.objects.link(ob_signletter_6_s)

# ---- scene / render settings (as saved in the file)
scene.frame_start = 1; scene.frame_end = 250; scene.frame_set(1)
scene.render.engine = 'CYCLES'
scene.render.use_compositing = False
scene.cycles.use_denoising = False
scene.cycles.samples = 128
scene.cycles.use_adaptive_sampling = False
scene.cycles.seed = 17
bpy.context.view_layer.update()

# ---- added for rendering (the .blend has no active camera and no usable light): camera, sun
cam_auto = bpy.data.cameras.new('AutoCamera')
cam_auto.lens = 50.0
cam_auto.sensor_width = 36.0
cam_auto.clip_end = 1000.0
ob_auto_camera = bpy.data.objects.new('AutoCamera', cam_auto)
scene.collection.objects.link(ob_auto_camera)
ob_auto_camera.location = (3.82752, -4.59303, 4.54202)
ob_auto_camera.rotation_euler = (1.09748, -7.21219e-08, 0.694738)
scene.camera = ob_auto_camera
light_auto_sun = bpy.data.lights.new('AutoSun', 'SUN')
light_auto_sun.energy = 3.0
light_auto_sun.angle = 0.0523599
ob_auto_sun = bpy.data.objects.new('AutoSun', light_auto_sun)
scene.collection.objects.link(ob_auto_sun)
ob_auto_sun.rotation_euler = (0.872665, 0.174533, 0.523599)
bpy.context.view_layer.update()
